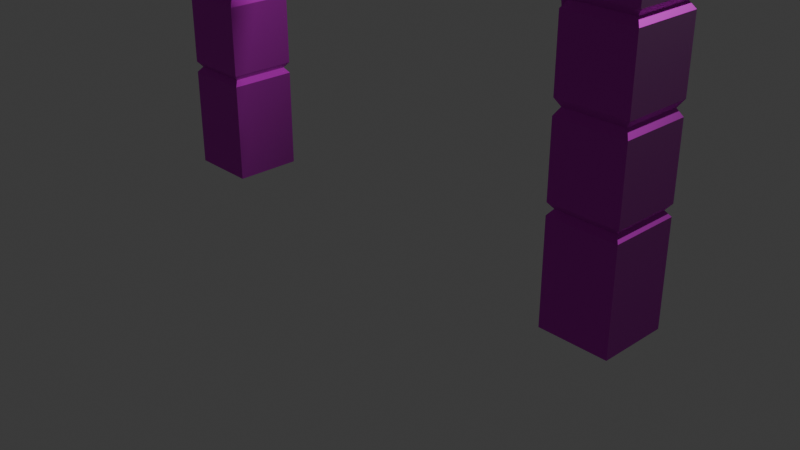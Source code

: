 # Source: CemetaryEntrance.blend  (saved by Blender 5.0.118; exported with 4.5.12 LTS)
import bpy
from mathutils import Matrix  # noqa: F401  (used for matrix-valued properties, if any)

bpy.ops.wm.read_factory_settings(use_empty=True)
scene = bpy.context.scene
scene.name = 'Scene'

# ---- collections
col_collection = bpy.data.collections.new('Collection'); scene.collection.children.link(col_collection)

# ---- images (referenced by path relative to the original .blend; pixels are not part of the script)
import os
ASSET_DIR = os.environ.get("B2B_ASSET_DIR", "")  # directory of the original .blend (textures are referenced by path, not embedded)
HERE = os.path.dirname(os.path.abspath(__file__))  # packed textures are extracted next to this script under _unpacked/

def load_image(name, relpath, width, height, colorspace="sRGB"):
    """Load a texture the original file referenced (path relative to the .blend, or extracted next to this script)."""
    p = next((c for c in (os.path.join(HERE, relpath), os.path.join(ASSET_DIR, relpath)) if relpath and os.path.exists(c)), "")
    if p:
        img = bpy.data.images.load(p, check_existing=True)
        img.name = name
    else:  # same state as the original file: an image datablock whose file is absent (Cycles renders it pink)
        img = bpy.data.images.new(name, width, height)
        img.source = "FILE"
        img.filepath = "//" + (relpath or name)
    img.colorspace_settings.name = colorspace
    return img
img_stone_wall_diff_2k_jpg = load_image('stone_wall_diff_2k.jpg', 'stone_wall_diff_2k.jpg', 1024, 1024, 'sRGB')
img_stone_wall_nor_dx_2k_jpg = load_image('stone_wall_nor_dx_2k.jpg', 'stone_wall_nor_dx_2k.jpg', 1024, 1024, 'sRGB')

# ---- materials (node trees are filled in below, after node groups)
mat_m_concrete = bpy.data.materials.new('M_Concrete')
mat_m_concrete.alpha_threshold = 0.0
mat_m_concrete.use_backface_culling_lightprobe_volume = False
mat_m_concrete.roughness = 0.5
mat_m_concrete.line_color = (0.0, 0.0, 0.0, 1.0)

# ---- node groups
ng_smooth_by_angle = bpy.data.node_groups.new('Smooth by Angle', 'GeometryNodeTree')
_s = ng_smooth_by_angle.interface.new_socket(name='Mesh', in_out='OUTPUT', socket_type='NodeSocketGeometry')
_s = ng_smooth_by_angle.interface.new_socket(name='Mesh', in_out='INPUT', socket_type='NodeSocketGeometry')
_s = ng_smooth_by_angle.interface.new_socket(name='Angle', in_out='INPUT', socket_type='NodeSocketFloat')
_s.subtype = 'ANGLE'
_s.default_value = 0.5236
_s.min_value = 0.0
_s.max_value = 3.142
_s.description = 'Maximum face angle for smooth edges'
_s = ng_smooth_by_angle.interface.new_socket(name='Ignore Sharpness', in_out='INPUT', socket_type='NodeSocketBool')
_s.force_non_field = True
ng_smooth_by_angle.is_modifier = True
_N = ng_smooth_by_angle.nodes; _L = ng_smooth_by_angle.links
n0 = _N.new('GeometryNodeSetShadeSmooth'); n0.name = 'Set Shade Smooth'; n0.location = (120, -80)
n0.domain = 'EDGE'
n1 = _N.new('GeometryNodeSetShadeSmooth'); n1.name = 'Set Shade Smooth.001'; n1.location = (300, -80)
n2 = _N.new('NodeGroupOutput'); n2.name = 'Group Output'; n2.location = (480, -80)
n3 = _N.new('GeometryNodeInputMeshEdgeAngle'); n3.name = 'Edge Angle'; n3.location = (-440, -240)
n4 = _N.new('NodeGroupInput'); n4.name = 'Group Input'; n4.location = (-80, -80)
n5 = _N.new('GeometryNodeInputEdgeSmooth'); n5.name = 'Is Edge Smooth'; n5.location = (-260, -120)
n6 = _N.new('GeometryNodeInputShadeSmooth'); n6.name = 'Is Shade Smooth'; n6.location = (-440, -397)
n7 = _N.new('FunctionNodeCompare'); n7.name = 'Compare'; n7.location = (-260, -260)
n7.operation = 'LESS_EQUAL'
n7.inputs[6].default_value = (0.0, 0.0, 0.0, 0.0)
n7.inputs[7].default_value = (0.0, 0.0, 0.0, 0.0)
n8 = _N.new('FunctionNodeBooleanMath'); n8.name = 'Boolean Math.001'; n8.location = (-80, -260)
n9 = _N.new('NodeGroupInput'); n9.name = 'Group Input.001'; n9.location = (-440, -329)
n10 = _N.new('NodeGroupInput'); n10.name = 'Group Input.002'; n10.location = (-259, -189)
n11 = _N.new('FunctionNodeBooleanMath'); n11.name = 'Boolean Math'; n11.location = (-80, -149)
n11.operation = 'OR'
n12 = _N.new('FunctionNodeBooleanMath'); n12.name = 'Boolean Math.002'; n12.location = (-260, -380)
n12.operation = 'OR'
n13 = _N.new('NodeGroupInput'); n13.name = 'Group Input.003'; n13.location = (-440, -460)
_L.new(n3.outputs[0], n7.inputs[0])
_L.new(n1.outputs[0], n2.inputs[0])
_L.new(n9.outputs[1], n7.inputs[1])
_L.new(n7.outputs[0], n8.inputs[0])
_L.new(n4.outputs[0], n0.inputs[0])
_L.new(n0.outputs[0], n1.inputs[0])
_L.new(n8.outputs[0], n0.inputs[2])
_L.new(n10.outputs[2], n11.inputs[1])
_L.new(n5.outputs[0], n11.inputs[0])
_L.new(n11.outputs[0], n0.inputs[1])
_L.new(n13.outputs[2], n12.inputs[1])
_L.new(n6.outputs[0], n12.inputs[0])
_L.new(n12.outputs[0], n8.inputs[1])
n2.is_active_output = True

# ---- material node trees
mat_m_concrete.use_nodes = True; mat_m_concrete.node_tree.nodes.clear()
_N = mat_m_concrete.node_tree.nodes; _L = mat_m_concrete.node_tree.links
n0 = _N.new('ShaderNodeOutputMaterial'); n0.name = 'Material Output'; n0.location = (200, 100)
n1 = _N.new('ShaderNodeBsdfPrincipled'); n1.name = 'Principled BSDF'; n1.location = (-200, 100)
n1.inputs[2].default_value = 0.8467
n2 = _N.new('ShaderNodeTexImage'); n2.name = 'Image Texture'; n2.location = (-490, 80)
n2.image = img_stone_wall_diff_2k_jpg
n3 = _N.new('ShaderNodeNormalMap'); n3.name = 'Normal Map'; n3.location = (-400, -20)
n4 = _N.new('ShaderNodeTexImage'); n4.name = 'Image Texture.001'; n4.location = (-690, -60)
n4.image = img_stone_wall_nor_dx_2k_jpg
_L.new(n1.outputs[0], n0.inputs[0])
_L.new(n2.outputs[0], n1.inputs[0])
_L.new(n3.outputs[0], n1.inputs[5])
_L.new(n4.outputs[0], n3.inputs[1])
n0.is_active_output = True

# ---- world
world_world = bpy.data.worlds.new('World'); scene.world = world_world
world_world.use_nodes = True; world_world.node_tree.nodes.clear()
_N = world_world.node_tree.nodes; _L = world_world.node_tree.links
n0 = _N.new('ShaderNodeOutputWorld'); n0.name = 'World Output'; n0.location = (200, 100)
n1 = _N.new('ShaderNodeBackground'); n1.name = 'Background'; n1.location = (-200, 100)
n1.inputs[0].default_value = (0.05088, 0.05088, 0.05088, 1.0)
_L.new(n1.outputs[0], n0.inputs[0])
n0.is_active_output = True
world_world.color = (0.05088, 0.05088, 0.05088)
world_world.sun_shadow_jitter_overblur = 0.0

# ---- cameras
cam_camera = bpy.data.cameras.new('Camera')
cam_camera.clip_end = 100.0
cam_camera.ortho_scale = 7.314

# ---- lights
light_light = bpy.data.lights.new('Light', 'POINT')
light_light.energy = 1000.0
light_light.shadow_soft_size = 0.1

# ---- meshes
me_cube = bpy.data.meshes.new('Cube')
me_cube.from_pydata([(0.5, -4.5, -0.5), (0.5, -5.5, -0.5), (-0.5, -4.5, -0.5), (-0.5, -5.5, -0.5), (0.5, -4.5, 4.577), (0.5, -5.5, 4.577), (-0.5, -4.5, 4.577), (-0.5, -5.5, 4.577), (0.6854, -4.315, 4.577), (0.6854, -5.685, 4.577), (-0.6854, -4.315, 4.577), (-0.6854, -5.685, 4.577), (0.5909, -4.409, 4.988), (0.5909, -5.591, 4.988), (-0.5909, -4.409, 4.988), (-0.5909, -5.591, 4.988), (0.7225, -4.277, 5.248), (0.7225, -5.723, 5.248), (-0.7225, -4.277, 5.248), (-0.7225, -5.723, 5.248), (0.4082, -4.592, 5.248), (0.4082, -5.408, 5.248), (-0.4082, -4.592, 5.248), (-0.4082, -5.408, 5.248), (0.8041, -4.196, 5.888), (0.8041, -5.804, 5.888), (-0.8041, -4.196, 5.888), (-0.8041, -5.804, 5.888), (0.6781, -4.322, 6.07), (0.6781, -5.678, 6.07), (-0.6781, -4.322, 6.07), (-0.6781, -5.678, 6.07), (0.5, -4.5, 3.356), (0.5, -4.5, 3.543), (0.436, -4.564, 3.449), (0.5, -5.5, 3.356), (0.5, -5.5, 3.543), (0.436, -5.436, 3.449), (-0.5, -4.5, 3.543), (-0.5, -4.5, 3.356), (-0.436, -4.564, 3.449), (-0.5, -5.5, 3.543), (-0.5, -5.5, 3.356), (-0.436, -5.436, 3.449), (0.5, -4.5, 2.171), (0.5, -4.5, 2.381), (0.436, -4.564, 2.276), (0.5, -5.5, 2.171), (0.5, -5.5, 2.381), (0.436, -5.436, 2.276), (-0.5, -4.5, 2.381), (-0.5, -4.5, 2.171), (-0.436, -4.564, 2.276), (-0.5, -5.5, 2.381), (-0.5, -5.5, 2.171), (-0.436, -5.436, 2.276), (0.5, -4.5, 0.9747), (0.5, -4.5, 1.139), (0.436, -4.564, 1.057), (0.5, -5.5, 0.9747), (0.5, -5.5, 1.139), (0.436, -5.436, 1.057), (-0.5, -4.5, 1.139), (-0.5, -4.5, 0.9747), (-0.436, -4.564, 1.057), (-0.5, -5.5, 1.139), (-0.5, -5.5, 0.9747), (-0.436, -5.436, 1.057)], [], [(2, 0, 1, 3), (4, 6, 10, 8), (10, 11, 15, 14), (5, 4, 8, 9), (6, 7, 11, 10), (7, 5, 9, 11), (15, 13, 17, 19), (11, 9, 13, 15), (8, 10, 14, 12), (9, 8, 12, 13), (16, 18, 22, 20), (12, 14, 18, 16), (13, 12, 16, 17), (14, 15, 19, 18), (22, 23, 27, 26), (17, 16, 20, 21), (18, 19, 23, 22), (19, 17, 21, 23), (24, 26, 30, 28), (23, 21, 25, 27), (20, 22, 26, 24), (21, 20, 24, 25), (28, 30, 31, 29), (25, 24, 28, 29), (26, 27, 31, 30), (27, 25, 29, 31), (36, 41, 43, 37), (37, 43, 42, 35), (33, 36, 37, 34), (34, 37, 35, 32), (41, 38, 40, 43), (43, 40, 39, 42), (38, 33, 34, 40), (40, 34, 32, 39), (36, 33, 4, 5), (33, 38, 6, 4), (41, 36, 5, 7), (38, 41, 7, 6), (48, 53, 55, 49), (49, 55, 54, 47), (45, 48, 49, 46), (46, 49, 47, 44), (53, 50, 52, 55), (55, 52, 51, 54), (50, 45, 46, 52), (52, 46, 44, 51), (48, 45, 32, 35), (45, 50, 39, 32), (53, 48, 35, 42), (50, 53, 42, 39), (60, 65, 67, 61), (61, 67, 66, 59), (57, 60, 61, 58), (58, 61, 59, 56), (65, 62, 64, 67), (67, 64, 63, 66), (62, 57, 58, 64), (64, 58, 56, 63), (2, 63, 56, 0), (0, 56, 59, 1), (57, 62, 51, 44), (60, 57, 44, 47), (1, 59, 66, 3), (65, 60, 47, 54), (3, 66, 63, 2), (62, 65, 54, 51)])
_uv = me_cube.uv_layers.new(name='UVMap')
_uv.uv.foreach_set('vector', [0.2808, 0.877, 0.7192, 0.877, 0.7192, 0.4385, 0.2808, 0.4385, 0.7192, 0.877, 0.2808, 0.877, 0.1995, 0.9583, 0.8005, 0.9583, 0.8005, 1.202, 0.1995, 1.202, 0.2409, 1.382, 0.7591, 1.382, 0.7192, 0.4385, 0.7192, 0.877, 0.8005, 0.9583, 0.8005, 0.3573, 0.2808, 0.877, 0.2808, 0.4385, 0.1995, 0.3573, 0.1995, 0.9583, 0.2808, 0.4385, 0.7192, 0.4385, 0.8005, 0.3573, 0.1995, 0.3573, 0.2409, 1.382, 0.7591, 1.382, 0.8168, 1.496, 0.1832, 1.496, 0.1995, 1.202, 0.8005, 1.202, 0.7591, 1.382, 0.2409, 1.382, 0.8005, 1.202, 0.1995, 1.202, 0.2409, 1.382, 0.7591, 1.382, 0.1995, 1.202, 0.8005, 1.202, 0.7591, 1.382, 0.2409, 1.382, 0.8168, 0.9746, 0.1832, 0.9746, 0.321, 0.8368, 0.679, 0.8368, 0.7591, 1.382, 0.2409, 1.382, 0.1832, 1.496, 0.8168, 1.496, 0.2409, 1.382, 0.7591, 1.382, 0.8168, 1.496, 0.1832, 1.496, 0.7591, 1.382, 0.2409, 1.382, 0.1832, 1.496, 0.8168, 1.496, 0.679, 1.496, 0.321, 1.496, 0.1474, 1.776, 0.8526, 1.776, 0.8168, 0.341, 0.8168, 0.9746, 0.679, 0.8368, 0.679, 0.4788, 0.1832, 0.9746, 0.1832, 0.341, 0.321, 0.4788, 0.321, 0.8368, 0.1832, 0.341, 0.8168, 0.341, 0.679, 0.4788, 0.321, 0.4788, 0.8526, 1.776, 0.1474, 1.776, 0.2027, 1.857, 0.7973, 1.857, 0.321, 1.496, 0.679, 1.496, 0.8526, 1.776, 0.1474, 1.776, 0.679, 1.496, 0.321, 1.496, 0.1474, 1.776, 0.8526, 1.776, 0.321, 1.496, 0.679, 1.496, 0.8526, 1.776, 0.1474, 1.776, 0.7973, 0.9551, 0.2027, 0.9551, 0.2027, 0.3604, 0.7973, 0.3604, 0.1474, 1.776, 0.8526, 1.776, 0.7973, 1.857, 0.2027, 1.857, 0.8526, 1.776, 0.1474, 1.776, 0.2027, 1.857, 0.7973, 1.857, 0.1474, 1.776, 0.8526, 1.776, 0.7973, 1.857, 0.2027, 1.857, 0.7192, 0.7484, 0.2808, 0.7484, 0.3088, 0.7073, 0.6912, 0.7073, 0.6912, 0.7073, 0.3088, 0.7073, 0.2808, 0.6663, 0.7192, 0.6663, 0.7192, 0.7484, 0.2808, 0.7484, 0.3088, 0.7073, 0.6912, 0.7073, 0.6912, 0.7073, 0.3088, 0.7073, 0.2808, 0.6663, 0.7192, 0.6663, 0.2808, 0.7484, 0.7192, 0.7484, 0.6912, 0.7073, 0.3088, 0.7073, 0.3088, 0.7073, 0.6912, 0.7073, 0.7192, 0.6663, 0.2808, 0.6663, 0.2808, 0.7484, 0.7192, 0.7484, 0.6912, 0.7073, 0.3088, 0.7073, 0.3088, 0.7073, 0.6912, 0.7073, 0.7192, 0.6663, 0.2808, 0.6663, 0.2808, 0.7484, 0.7192, 0.7484, 0.7192, 1.202, 0.2808, 1.202, 0.7192, 0.7484, 0.2808, 0.7484, 0.2808, 1.202, 0.7192, 1.202, 0.2808, 0.7484, 0.7192, 0.7484, 0.7192, 1.202, 0.2808, 1.202, 0.7192, 0.7484, 0.2808, 0.7484, 0.2808, 1.202, 0.7192, 1.202, 0.7192, 0.239, 0.2808, 0.239, 0.3088, 0.1928, 0.6912, 0.1928, 0.6912, 0.1928, 0.3088, 0.1928, 0.2808, 0.1467, 0.7192, 0.1467, 0.7192, 0.239, 0.2808, 0.239, 0.3088, 0.1928, 0.6912, 0.1928, 0.6912, 0.1928, 0.3088, 0.1928, 0.2808, 0.1467, 0.7192, 0.1467, 0.2808, 0.239, 0.7192, 0.239, 0.6912, 0.1928, 0.3088, 0.1928, 0.3088, 0.1928, 0.6912, 0.1928, 0.7192, 0.1467, 0.2808, 0.1467, 0.2808, 0.239, 0.7192, 0.239, 0.6912, 0.1928, 0.3088, 0.1928, 0.3088, 0.1928, 0.6912, 0.1928, 0.7192, 0.1467, 0.2808, 0.1467, 0.2808, 0.239, 0.7192, 0.239, 0.7192, 0.6663, 0.2808, 0.6663, 0.7192, 0.239, 0.2808, 0.239, 0.2808, 0.6663, 0.7192, 0.6663, 0.2808, 0.239, 0.7192, 0.239, 0.7192, 0.6663, 0.2808, 0.6663, 0.7192, 0.239, 0.2808, 0.239, 0.2808, 0.6663, 0.7192, 0.6663, 0.7192, -0.3057, 0.2808, -0.3057, 0.3088, -0.3417, 0.6912, -0.3417, 0.6912, -0.3417, 0.3088, -0.3417, 0.2808, -0.3777, 0.7192, -0.3777, 0.7192, -0.3057, 0.2808, -0.3057, 0.3088, -0.3417, 0.6912, -0.3417, 0.6912, -0.3417, 0.3088, -0.3417, 0.2808, -0.3777, 0.7192, -0.3777, 0.2808, -0.3057, 0.7192, -0.3057, 0.6912, -0.3417, 0.3088, -0.3417, 0.3088, -0.3417, 0.6912, -0.3417, 0.7192, -0.3777, 0.2808, -0.3777, 0.2808, -0.3057, 0.7192, -0.3057, 0.6912, -0.3417, 0.3088, -0.3417, 0.3088, -0.3417, 0.6912, -0.3417, 0.7192, -0.3777, 0.2808, -0.3777, 0.2808, -1.024, 0.2808, -0.3777, 0.7192, -0.3777, 0.7192, -1.024, 0.7192, -1.024, 0.7192, -0.3777, 0.2808, -0.3777, 0.2808, -1.024, 0.7192, -0.3057, 0.2808, -0.3057, 0.2808, 0.1467, 0.7192, 0.1467, 0.2808, -0.3057, 0.7192, -0.3057, 0.7192, 0.1467, 0.2808, 0.1467, 0.7192, -1.024, 0.7192, -0.3777, 0.2808, -0.3777, 0.2808, -1.024, 0.2808, -0.3057, 0.7192, -0.3057, 0.7192, 0.1467, 0.2808, 0.1467, 0.2808, -1.024, 0.2808, -0.3777, 0.7192, -0.3777, 0.7192, -1.024, 0.7192, -0.3057, 0.2808, -0.3057, 0.2808, 0.1467, 0.7192, 0.1467])
me_cube.materials.append(mat_m_concrete)
me_cube.use_mirror_vertex_groups = False
me_cube.update()
me_cube_001 = bpy.data.meshes.new('Cube.001')
me_cube_001.from_pydata([(-0.01111, 0.26, 5.772), (0.4915, 0.26, 5.529), (1.199, 0.26, 4.814), (1.651, 0.26, 4.044), (2.041, 0.26, 2.92), (2.185, 0.26, 1.887), (2.185, 0.26, 3.691), (-0.01111, 0.26, 6.751), (1.776, 0.26, 4.444), (1.346, 0.26, 5.069), (0.6568, 0.26, 5.864), (0.2982, 0.26, 6.287), (0.1303, 0.26, 6.746), (0.1971, 0.26, 6.484), (0.4444, 0.26, 6.075), (0.8569, 0.26, 5.197), (1.008, 0.26, 5.473), (1.875, 0.26, 3.501), (-0.5137, 0.26, 5.529), (-1.221, 0.26, 4.814), (-1.673, 0.26, 4.044), (-2.063, 0.26, 2.92), (-2.207, 0.26, 1.887), (-2.207, 0.26, 3.691), (-1.798, 0.26, 4.444), (-1.368, 0.26, 5.069), (-0.679, 0.26, 5.864), (-0.3204, 0.26, 6.287), (-0.1526, 0.26, 6.746), (-0.2193, 0.26, 6.484), (-0.4666, 0.26, 6.075), (-0.8791, 0.26, 5.197), (-1.03, 0.26, 5.473), (-1.897, 0.26, 3.501), (-0.01111, -0.2726, 5.772), (0.4915, -0.2726, 5.529), (1.199, -0.2726, 4.814), (1.651, -0.2726, 4.044), (2.041, -0.2726, 2.92), (2.185, -0.2726, 1.887), (2.185, -0.2726, 3.691), (-0.01111, -0.2726, 6.751), (1.776, -0.2726, 4.444), (1.346, -0.2726, 5.069), (0.6568, -0.2726, 5.864), (0.2982, -0.2726, 6.287), (0.1303, -0.2726, 6.746), (0.1971, -0.2726, 6.484), (0.4444, -0.2726, 6.075), (0.8569, -0.2726, 5.197), (1.008, -0.2726, 5.473), (1.875, -0.2726, 3.501), (-0.5137, -0.2726, 5.529), (-1.221, -0.2726, 4.814), (-1.673, -0.2726, 4.044), (-2.063, -0.2726, 2.92), (-2.207, -0.2726, 1.887), (-2.207, -0.2726, 3.691), (-1.798, -0.2726, 4.444), (-1.368, -0.2726, 5.069), (-0.679, -0.2726, 5.864), (-0.3204, -0.2726, 6.287), (-0.1526, -0.2726, 6.746), (-0.2193, -0.2726, 6.484), (-0.4666, -0.2726, 6.075), (-0.8791, -0.2726, 5.197), (-1.03, -0.2726, 5.473), (-1.897, -0.2726, 3.501)], [(0, 27), (0, 30), (18, 26), (31, 32), (19, 25), (1, 10), (0, 14), (0, 11), (15, 16), (2, 9)], [(1, 0, 7, 12, 13, 11, 14, 10, 16, 9, 8, 6, 5, 4, 17, 3, 2, 15), (18, 31, 19, 20, 33, 21, 22, 23, 24, 25, 32, 26, 30, 27, 29, 28, 7, 0), (35, 49, 36, 37, 51, 38, 39, 40, 42, 43, 50, 44, 48, 45, 47, 46, 41, 34), (52, 34, 41, 62, 63, 61, 64, 60, 66, 59, 58, 57, 56, 55, 67, 54, 53, 65), (0, 1, 35, 34), (15, 2, 36, 49), (2, 3, 37, 36), (17, 4, 38, 51), (4, 5, 39, 38), (5, 6, 40, 39), (12, 7, 41, 46), (6, 8, 42, 40), (8, 9, 43, 42), (16, 10, 44, 50), (14, 11, 45, 48), (13, 12, 46, 47), (11, 13, 47, 45), (10, 14, 48, 44), (1, 15, 49, 35), (9, 16, 50, 43), (3, 17, 51, 37), (18, 0, 34, 52), (19, 31, 65, 53), (20, 19, 53, 54), (21, 33, 67, 55), (22, 21, 55, 56), (23, 22, 56, 57), (7, 28, 62, 41), (24, 23, 57, 58), (25, 24, 58, 59), (26, 32, 66, 60), (27, 30, 64, 61), (28, 29, 63, 62), (29, 27, 61, 63), (30, 26, 60, 64), (31, 18, 52, 65), (32, 25, 59, 66), (33, 20, 54, 67)])
me_cube_001.polygons.foreach_set('use_smooth', [True] * 38)
_uv = me_cube_001.uv_layers.new(name='UVMap')
_uv.uv.foreach_set('vector', [0.2631, 0.9568, 0.5, 1.081, 0.5, 1.51, 0.4557, 1.508, 0.4175, 1.384, 0.3702, 1.291, 0.2853, 1.191, 0.1852, 1.092, 0.01977, 0.9076, -0.1396, 0.7173, -0.3422, 0.4226, -0.535, 0.0676, -0.535, -0.7823, -0.4924, -0.2958, -0.4358, -0.02162, -0.3426, 0.2342, -0.08135, 0.6459, 0.09088, 0.8136, 0.7369, 0.9568, 0.9091, 0.8136, 1.081, 0.6459, 1.343, 0.2342, 1.436, -0.02162, 1.492, -0.2958, 1.535, -0.7823, 1.535, 0.0676, 1.342, 0.4226, 1.14, 0.7173, 0.9802, 0.9076, 0.8148, 1.092, 0.7147, 1.191, 0.6298, 1.291, 0.5825, 1.384, 0.5443, 1.508, 0.5, 1.51, 0.5, 1.081, 0.2631, 0.9568, 0.09088, 0.8136, -0.08135, 0.6459, -0.3426, 0.2342, -0.4358, -0.02162, -0.4924, -0.2958, -0.535, -0.7823, -0.535, 0.0676, -0.3422, 0.4226, -0.1396, 0.7173, 0.01977, 0.9076, 0.1852, 1.092, 0.2853, 1.191, 0.3702, 1.291, 0.4175, 1.384, 0.4557, 1.508, 0.5, 1.51, 0.5, 1.081, 0.7369, 0.9568, 0.5, 1.081, 0.5, 1.51, 0.5443, 1.508, 0.5825, 1.384, 0.6298, 1.291, 0.7147, 1.191, 0.8148, 1.092, 0.9802, 0.9076, 1.14, 0.7173, 1.342, 0.4226, 1.535, 0.0676, 1.535, -0.7823, 1.492, -0.2958, 1.436, -0.02162, 1.343, 0.2342, 1.081, 0.6459, 0.9091, 0.8136, 0.5692, 0.6759, 0.5692, 0.439, 0.4308, 0.439, 0.4308, 0.6759, 0.5692, 0.2667, 0.5692, 0.09451, 0.4308, 0.09451, 0.4308, 0.2667, 0.5692, 0.6459, 0.5692, 0.2342, 0.4308, 0.2342, 0.4308, 0.6459, 0.5692, -0.02162, 0.5692, -0.2958, 0.4308, -0.2958, 0.4308, -0.02162, 0.5692, -0.2958, 0.5692, -0.7823, 0.4308, -0.7823, 0.4308, -0.2958, 0.5692, -0.7823, 0.5692, 0.0676, 0.4308, 0.0676, 0.4308, -0.7823, 0.5692, 0.6315, 0.5692, 0.6759, 0.4308, 0.6759, 0.4308, 0.6315, 0.5692, 0.0676, 0.5692, 0.4226, 0.4308, 0.4226, 0.4308, 0.0676, 0.5692, 0.4226, 0.5692, 0.7173, 0.4308, 0.7173, 0.4308, 0.4226, 0.5692, 0.9076, 0.5692, 1.092, 0.4308, 1.092, 0.4308, 0.9076, 0.5692, 1.191, 0.5692, 1.291, 0.4308, 1.291, 0.4308, 1.191, 0.5692, 1.384, 0.5692, 1.508, 0.4308, 1.508, 0.4308, 1.384, 0.5692, 1.291, 0.5692, 1.384, 0.4308, 1.384, 0.4308, 1.291, 0.5692, 0.3611, 0.5692, 0.4612, 0.4308, 0.4612, 0.4308, 0.3611, 0.5692, 0.439, 0.5692, 0.2667, 0.4308, 0.2667, 0.4308, 0.439, 0.5692, 0.7173, 0.5692, 0.9076, 0.4308, 0.9076, 0.4308, 0.7173, 0.5692, 0.2342, 0.5692, -0.02162, 0.4308, -0.02162, 0.4308, 0.2342, 0.5692, 0.9127, 0.5692, 0.6759, 0.4308, 0.6759, 0.4308, 0.9127, 0.5692, 1.257, 0.5692, 1.085, 0.4308, 1.085, 0.4308, 1.257, 0.5692, 0.2342, 0.5692, 0.6459, 0.4308, 0.6459, 0.4308, 0.2342, 0.5692, -0.2958, 0.5692, -0.02162, 0.4308, -0.02162, 0.4308, -0.2958, 0.5692, -0.7823, 0.5692, -0.2958, 0.4308, -0.2958, 0.4308, -0.7823, 0.5692, 0.0676, 0.5692, -0.7823, 0.4308, -0.7823, 0.4308, 0.0676, 0.5692, 0.6759, 0.5692, 0.7202, 0.4308, 0.7202, 0.4308, 0.6759, 0.5692, 0.4226, 0.5692, 0.0676, 0.4308, 0.0676, 0.4308, 0.4226, 0.5692, 0.7173, 0.5692, 0.4226, 0.4308, 0.4226, 0.4308, 0.7173, 0.5692, 1.092, 0.5692, 0.9076, 0.4308, 0.9076, 0.4308, 1.092, 0.5692, 1.291, 0.5692, 1.191, 0.4308, 1.191, 0.4308, 1.291, 0.5692, 1.508, 0.5692, 1.384, 0.4308, 1.384, 0.4308, 1.508, 0.5692, 1.384, 0.5692, 1.291, 0.4308, 1.291, 0.4308, 1.384, 0.5692, 0.8905, 0.5692, 0.9906, 0.4308, 0.9906, 0.4308, 0.8905, 0.5692, 1.085, 0.5692, 0.9127, 0.4308, 0.9127, 0.4308, 1.085, 0.5692, 0.9076, 0.5692, 0.7173, 0.4308, 0.7173, 0.4308, 0.9076, 0.5692, -0.02162, 0.5692, 0.2342, 0.4308, 0.2342, 0.4308, -0.02162])
me_cube_001.materials.append(mat_m_concrete)
me_cube_001.update()

# ---- objects
ob_cube = bpy.data.objects.new('Cube', me_cube)
ob_light = bpy.data.objects.new('Light', light_light)
ob_camera = bpy.data.objects.new('Camera', cam_camera)
ob_cube_001 = bpy.data.objects.new('Cube.001', me_cube_001)
ob_cube_002 = bpy.data.objects.new('Cube.002', me_cube)

# ---- transforms, parenting, visibility, modifiers, constraints
ob_cube.location = (-1.143, -0.001906, 0.2111)
ob_cube.rotation_euler = (0.0, -0.0, 1.571)
ob_cube.scale = (0.7345, 0.7345, 0.7345)
ob_cube.lock_rotations_4d = False
ob_cube.empty_display_type = 'ARROWS'
ob_cube.lineart.crease_threshold = 0.0
ob_light.location = (4.076, 1.005, 5.904)
ob_light.rotation_euler = (0.6503, 0.05522, 1.866)
ob_light.lock_rotations_4d = False
ob_light.empty_display_type = 'ARROWS'
ob_light.color = (0.0, 0.0, 0.0, 0.0)
ob_light.lineart.crease_threshold = 0.0
ob_camera.location = (7.359, -6.926, 4.958)
ob_camera.rotation_euler = (1.109, 0.0, 0.8149)
ob_camera.lock_rotations_4d = False
ob_camera.empty_display_type = 'ARROWS'
ob_camera.color = (0.0, 0.0, 0.0, 0.0)
ob_camera.display_type = 'WIRE'
ob_camera.lineart.crease_threshold = 0.0
ob_cube_001.location = (0.0, 0.0, 0.0)
_m = ob_cube_001.modifiers.new('Triangulate', 'TRIANGULATE')
_m = ob_cube_001.modifiers.new('Bevel', 'BEVEL')
_m.width = 0.04
_m.width_pct = 0.04
_m = ob_cube_001.modifiers.new('Smooth by Angle', 'NODES')
_m.node_group = ng_smooth_by_angle
_m.use_pin_to_last = True
_m.show_group_selector = False
ob_cube_002.location = (-6.223, -0.001907, 0.2111)
ob_cube_002.rotation_euler = (0.0, -0.0, 1.571)
ob_cube_002.scale = (0.7345, 0.7345, 0.7345)
ob_cube_002.lock_rotations_4d = False
ob_cube_002.empty_display_type = 'ARROWS'
ob_cube_002.lineart.crease_threshold = 0.0

# ---- collection membership
col_collection.objects.link(ob_cube)
col_collection.objects.link(ob_light)
col_collection.objects.link(ob_camera)
col_collection.objects.link(ob_cube_001)
col_collection.objects.link(ob_cube_002)

# ---- scene / render settings (as saved in the file)
scene.camera = ob_camera
scene.frame_start = 1; scene.frame_end = 250; scene.frame_set(1)
scene.render.engine = 'BLENDER_EEVEE_NEXT'
scene.render.bake_bias = 0.0
scene.render.bake_samples = 0
scene.cycles.sampling_pattern = 'TABULATED_SOBOL'
scene.eevee.use_volume_custom_range = False
bpy.context.view_layer.update()
